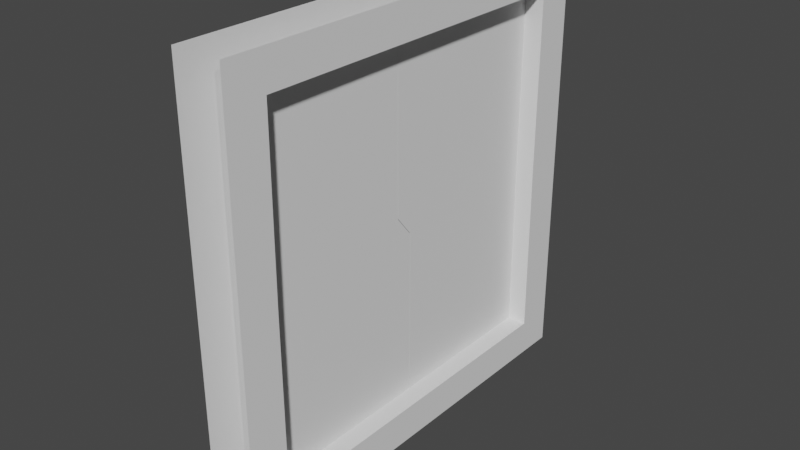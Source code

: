 # Source: project.blend  (saved by Blender 2.82.7; exported with 4.5.12 LTS)
import bpy
from mathutils import Matrix  # noqa: F401  (used for matrix-valued properties, if any)

bpy.ops.wm.read_factory_settings(use_empty=True)
scene = bpy.context.scene
scene.name = 'Scene'

# ---- collections
col_assets = bpy.data.collections.new('Assets'); scene.collection.children.link(col_assets)
col_door = bpy.data.collections.new('Door'); col_assets.children.link(col_door)
col_passcard = bpy.data.collections.new('PassCard'); col_assets.children.link(col_passcard)

# ---- world
world_world = bpy.data.worlds.new('World'); scene.world = world_world
world_world.use_nodes = True; world_world.node_tree.nodes.clear()
_N = world_world.node_tree.nodes; _L = world_world.node_tree.links
n0 = _N.new('ShaderNodeOutputWorld'); n0.name = 'World Output'; n0.location = (300, 300)
n1 = _N.new('ShaderNodeBackground'); n1.name = 'Background'; n1.location = (10, 300)
n1.inputs[0].default_value = (0.05088, 0.05088, 0.05088, 1.0)
_L.new(n1.outputs[0], n0.inputs[0])
n0.is_active_output = True
world_world.color = (0.05088, 0.05088, 0.05088)
world_world.use_sun_shadow = False
world_world.sun_shadow_jitter_overblur = 0.0

# ---- meshes
me_doorpart = bpy.data.meshes.new('DoorPart')
me_doorpart.from_pydata([(-1.0, -0.9116, -1.0), (-1.0, -1.086, 1.0), (-1.0, 1.0, -1.0), (-1.0, 1.0, 1.0), (1.0, -0.9116, -1.0), (1.0, -1.086, 1.0), (1.0, 1.0, -1.0), (1.0, 1.0, 1.0), (1.0, -0.9116, -0.05317), (-1.0, -0.9116, -0.05462), (1.0, -1.086, 0.0553), (-1.0, -1.086, 0.05353)], [], [(0, 9, 11, 1, 3, 2), (6, 7, 5, 10, 8, 4), (4, 8, 9, 0), (9, 8, 10, 11), (11, 10, 5, 1)])
_uv = me_doorpart.uv_layers.new(name='UVMap')
_uv.uv.foreach_set('vector', [0.375, 0.02673, 0.4959, 0.02673, 0.5094, 0.02673, 0.625, 0.02673, 0.625, 0.25, 0.375, 0.25, 0.375, 0.5, 0.625, 0.5, 0.625, 0.7233, 0.5097, 0.7233, 0.4961, 0.7233, 0.375, 0.7233, 0.375, 0.7233, 0.4961, 0.7233, 0.4959, 1.0, 0.375, 1.0, 0.4959, 1.0, 0.4961, 0.7233, 0.5097, 0.7233, 0.5094, 1.0, 0.5094, 1.0, 0.5097, 0.7233, 0.625, 0.7233, 0.625, 1.0])
me_doorpart.use_remesh_fix_poles = True
me_doorpart.use_remesh_preserve_attributes = False
me_doorpart.use_mirror_vertex_groups = False
me_doorpart.update()
me_doorborder = bpy.data.meshes.new('DoorBorder')
me_doorborder.from_pydata([(-1.0, -1.0, -1.0), (-1.0, -1.0, 1.0), (-1.0, 1.0, -1.0), (-1.0, 1.0, 1.0), (1.0, -1.0, -1.0), (1.0, -1.0, 1.0), (1.0, 1.0, -1.0), (1.0, 1.0, 1.0), (-1.0, -0.8173, -1.0), (1.0, -0.8173, -1.0), (1.0, 0.8172, -1.0), (-1.0, 0.8172, -1.0), (-1.0, 0.8212, 0.6626), (-1.0, -0.8133, 0.6626), (1.0, -0.8133, 0.6626), (1.0, 0.8212, 0.6626)], [], [(5, 4, 9, 14), (11, 10, 15, 12), (7, 15, 10, 6), (12, 15, 14, 13), (9, 8, 13, 14), (7, 5, 14, 15), (1, 3, 12, 13), (2, 11, 12, 3), (8, 0, 1, 13)])
_uv = me_doorborder.uv_layers.new(name='UVMap')
_uv.uv.foreach_set('vector', [0.625, 0.75, 0.375, 0.75, 0.375, 0.7272, 0.375, 0.7272, 0.125, 0.5229, 0.375, 0.5229, 0.375, 0.5229, 0.125, 0.5229, 0.625, 0.5, 0.375, 0.5229, 0.375, 0.5229, 0.375, 0.5, 0.125, 0.5229, 0.375, 0.5229, 0.375, 0.7272, 0.125, 0.7272, 0.375, 0.7272, 0.125, 0.7272, 0.125, 0.7272, 0.375, 0.7272, 0.625, 0.5, 0.625, 0.75, 0.375, 0.7272, 0.375, 0.5229, 0.625, 1.0, 0.625, 0.25, 0.125, 0.5229, 0.125, 0.7272, 0.125, 0.5, 0.125, 0.5229, 0.125, 0.5229, 0.625, 0.25, 0.125, 0.7272, 0.375, 1.0, 0.625, 1.0, 0.125, 0.7272])
me_doorborder.use_remesh_fix_poles = True
me_doorborder.use_remesh_preserve_attributes = False
me_doorborder.use_mirror_vertex_groups = False
me_doorborder.update()
me_passcard = bpy.data.meshes.new('PassCard')
me_passcard.from_pydata([(-1.0, -1.0, -1.0), (-1.0, -1.0, 1.0), (1.0, -1.0, -1.0), (1.0, -1.0, 1.0), (1.0, 1.0, -1.0), (1.0, 1.0, 1.0), (-1.0, 0.5471, -1.0), (-1.0, 0.548, 1.0), (-0.4093, 1.0, 1.0), (-0.3993, 1.0, -1.0)], [], [(0, 1, 7, 6), (4, 5, 3, 2), (2, 3, 1, 0), (5, 8, 7, 1, 3), (6, 7, 8, 9), (6, 9, 4, 2, 0), (9, 8, 5, 4)])
_uv = me_passcard.uv_layers.new(name='UVMap')
_uv.uv.foreach_set('vector', [0.375, 0.0, 0.625, 0.0, 0.625, 0.1935, 0.375, 0.1934, 0.375, 0.5, 0.625, 0.5, 0.625, 0.75, 0.375, 0.75, 0.375, 0.75, 0.625, 0.75, 0.625, 1.0, 0.375, 1.0, 0.625, 0.5, 0.8012, 0.5, 0.875, 0.5565, 0.875, 0.75, 0.625, 0.75, 0.125, 0.5566, 0.875, 0.5565, 0.625, 0.3238, 0.2001, 0.5, 0.125, 0.5566, 0.2001, 0.5, 0.375, 0.5, 0.375, 0.75, 0.125, 0.75, 0.375, 0.3251, 0.625, 0.3238, 0.625, 0.5, 0.375, 0.5])
me_passcard.use_remesh_fix_poles = True
me_passcard.use_remesh_preserve_attributes = False
me_passcard.use_mirror_vertex_groups = False
me_passcard.update()

# ---- objects
ob_doorpart1 = bpy.data.objects.new('DoorPart1', me_doorpart)
ob_doorpart2 = bpy.data.objects.new('DoorPart2', me_doorpart)
ob_doorborder1 = bpy.data.objects.new('DoorBorder1', me_doorborder)
ob_doorborder2 = bpy.data.objects.new('DoorBorder2', me_doorborder)
ob_passcard = bpy.data.objects.new('PassCard', me_passcard)

# ---- transforms, parenting, visibility, modifiers, constraints
ob_doorpart1.location = (0.0, -2.0, 0.0)
ob_doorpart1.scale = (0.1, -2.0, -4.0)
ob_doorpart1.lineart.crease_threshold = 0.0
ob_doorpart2.location = (0.0, 2.0, 0.0)
ob_doorpart2.scale = (0.1, 2.0, 4.0)
ob_doorpart2.lineart.crease_threshold = 0.0
ob_doorborder1.location = (0.0, 0.0, 2.2)
ob_doorborder1.scale = (0.5, 4.4, 2.2)
ob_doorborder1.lineart.crease_threshold = 0.0
ob_doorborder2.location = (0.0, 0.0, -2.2)
ob_doorborder2.scale = (0.5, 4.4, -2.2)
ob_doorborder2.lineart.crease_threshold = 0.0
ob_passcard.location = (0.0, 0.0, 0.0)
ob_passcard.scale = (0.05, 0.08, 0.005)
ob_passcard.lineart.crease_threshold = 0.0

# ---- collection membership
col_door.objects.link(ob_doorpart1)
col_door.objects.link(ob_doorpart2)
col_door.objects.link(ob_doorborder1)
col_door.objects.link(ob_doorborder2)
col_passcard.objects.link(ob_passcard)

# ---- scene / render settings (as saved in the file)
scene.frame_start = 1; scene.frame_end = 250; scene.frame_set(2)
scene.render.engine = 'BLENDER_EEVEE_NEXT'
scene.cycles.use_denoising = False
scene.cycles.samples = 128
scene.cycles.sampling_pattern = 'TABULATED_SOBOL'
scene.cycles.use_adaptive_sampling = False
scene.cycles.use_light_tree = False
scene.view_settings.view_transform = 'Filmic'
bpy.context.view_layer.update()

# ---- added for rendering (the .blend has no active camera and no usable light): camera, sun
cam_auto = bpy.data.cameras.new('AutoCamera')
cam_auto.lens = 50.0
cam_auto.sensor_width = 36.0
cam_auto.clip_end = 1000.0
ob_auto_camera = bpy.data.objects.new('AutoCamera', cam_auto)
scene.collection.objects.link(ob_auto_camera)
ob_auto_camera.location = (11.5516, -13.8619, 9.24129)
ob_auto_camera.rotation_euler = (1.09748, -7.21219e-08, 0.694738)
scene.camera = ob_auto_camera
light_auto_sun = bpy.data.lights.new('AutoSun', 'SUN')
light_auto_sun.energy = 3.0
light_auto_sun.angle = 0.0523599
ob_auto_sun = bpy.data.objects.new('AutoSun', light_auto_sun)
scene.collection.objects.link(ob_auto_sun)
ob_auto_sun.rotation_euler = (0.872665, 0.174533, 0.523599)
bpy.context.view_layer.update()
